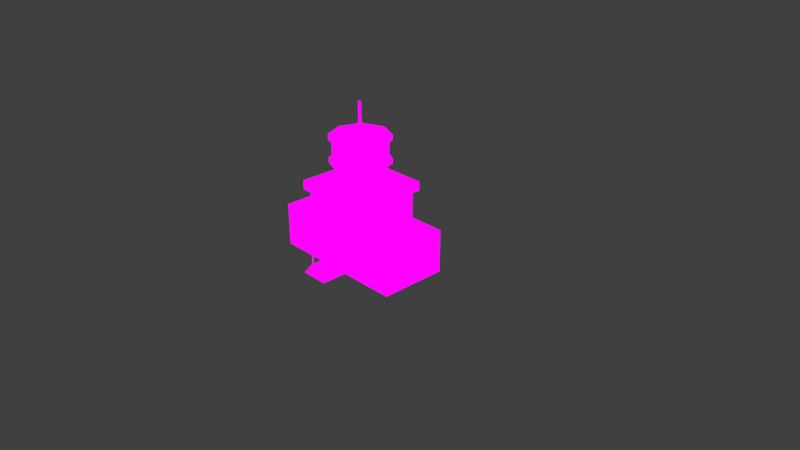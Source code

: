 # Source: Airport_Tower.blend  (saved by Blender 2.79.0; exported with 4.5.12 LTS)
import bpy
from mathutils import Matrix  # noqa: F401  (used for matrix-valued properties, if any)

bpy.ops.wm.read_factory_settings(use_empty=True)
scene = bpy.context.scene
scene.name = 'Scene'

# ---- collections
col_collection_1 = bpy.data.collections.new('Collection 1'); scene.collection.children.link(col_collection_1)
col_collection_1.hide_render = True
col_collection_1.hide_viewport = True
col_collection_2 = bpy.data.collections.new('Collection 2'); scene.collection.children.link(col_collection_2)

# ---- images (referenced by path relative to the original .blend; pixels are not part of the script)
import os
ASSET_DIR = os.environ.get("B2B_ASSET_DIR", "")  # directory of the original .blend (textures are referenced by path, not embedded)
HERE = os.path.dirname(os.path.abspath(__file__))  # packed textures are extracted next to this script under _unpacked/

def load_image(name, relpath, width, height, colorspace="sRGB"):
    """Load a texture the original file referenced (path relative to the .blend, or extracted next to this script)."""
    p = next((c for c in (os.path.join(HERE, relpath), os.path.join(ASSET_DIR, relpath)) if relpath and os.path.exists(c)), "")
    if p:
        img = bpy.data.images.load(p, check_existing=True)
        img.name = name
    else:  # same state as the original file: an image datablock whose file is absent (Cycles renders it pink)
        img = bpy.data.images.new(name, width, height)
        img.source = "FILE"
        img.filepath = "//" + (relpath or name)
    img.colorspace_settings.name = colorspace
    return img
img_gradiente_png = load_image('Gradiente.png', 'Gradiente.png', 1024, 1024, 'sRGB')

# ---- materials (node trees are filled in below, after node groups)
mat_material_003 = bpy.data.materials.new('Material.003')
mat_material_003.alpha_threshold = 0.0
mat_material_003.use_transparent_shadow = False
mat_material_003.roughness = 0.5

# ---- material node trees
mat_material_003.use_nodes = True; mat_material_003.node_tree.nodes.clear()
_N = mat_material_003.node_tree.nodes; _L = mat_material_003.node_tree.links
n0 = _N.new('ShaderNodeOutputMaterial'); n0.name = 'Material Output'; n0.location = (300, 300)
n1 = _N.new('ShaderNodeTexImage'); n1.name = 'Image Texture'; n1.location = (4, 297)
n1.width = 140
n1.image = img_gradiente_png
_L.new(n1.outputs[0], n0.inputs[0])
n0.is_active_output = True

# ---- world
world_world = bpy.data.worlds.new('World'); scene.world = world_world
world_world.color = (0.05088, 0.05088, 0.05088)
world_world.use_sun_shadow = False
world_world.sun_shadow_jitter_overblur = 0.0
world_world.cycles.sampling_method = 'MANUAL'

# ---- cameras
cam_camera = bpy.data.cameras.new('Camera')
cam_camera.clip_end = 100.0
cam_camera.lens = 35.0
cam_camera.sensor_width = 32.0
cam_camera.sensor_height = 18.0
cam_camera.ortho_scale = 7.314
cam_camera.dof.focus_distance = 0.0
cam_camera.dof.aperture_fstop = 128.0

# ---- lights
light_lamp = bpy.data.lights.new('Lamp', 'POINT')
light_lamp.transmission_factor = 0.0
light_lamp.cutoff_distance = 30.0
light_lamp.energy = 100.0
light_lamp.shadow_buffer_clip_start = 1.001
light_lamp.shadow_soft_size = 0.1
light_lamp.shadow_maximum_resolution = 0.006
light_lamp.use_absolute_resolution = True

# ---- meshes
me_plane = bpy.data.meshes.new('Plane')
me_plane.from_pydata([(0.9338, -0.5544, 0.5079), (0.9338, -0.5544, -0.004124), (0.9338, 0.336, -0.004124), (0.9338, 0.336, 0.5079), (0.4453, -0.5544, -0.004124), (0.4453, -0.5544, 0.5079), (0.4453, 0.336, -0.004124), (0.4453, 0.336, 0.5079), (0.4453, 0.336, 0.9371), (0.4453, -0.5544, 0.9371), (0.4453, 0.336, 0.9847), (0.4453, -0.5544, 0.9847), (0.5033, 0.394, 0.934), (0.5033, -0.6124, 0.934), (0.4453, 0.2912, 0.5079), (0.4453, -0.5096, 0.5079), (0.8961, 0.2912, 0.5079), (0.8961, -0.5096, 0.5079), (0.9338, -0.5544, 0.5653), (0.4453, -0.5096, 0.5653), (0.4453, -0.5544, 0.5653), (0.9338, 0.336, 0.5653), (0.4453, 0.336, 0.5653), (0.4453, 0.2912, 0.5653), (0.8961, 0.2912, 0.5653), (0.8961, -0.5096, 0.5653), (0.4432, 0.336, 1.051), (0.4432, -0.5544, 1.051), (0.5011, -0.6124, 1.054), (0.5011, 0.394, 1.054), (0.1827, 0.07343, 0.9625), (0.1827, 0.07343, 1.295), (0.2584, -0.1092, 0.9625), (0.2584, -0.1092, 1.295), (0.1827, -0.2919, 0.9625), (0.1827, -0.2919, 1.295), (0.2465, 0.1372, 1.362), (0.3486, -0.1092, 1.362), (0.2465, -0.3557, 1.362), (0.2741, 0.1648, 1.295), (0.3876, -0.1092, 1.295), (0.2741, -0.3832, 1.295), (0.2741, 0.1648, 1.362), (0.3876, -0.1092, 1.362), (0.2741, -0.3832, 1.362), (0.2465, 0.1372, 1.592), (0.3486, -0.1092, 1.592), (0.2465, -0.3557, 1.592), (0.08134, -0.02798, 1.663), (0.115, -0.1092, 1.663), (0.08134, -0.1905, 1.663), (0.2741, 0.1648, 1.592), (0.3876, -0.1092, 1.592), (0.2741, -0.3832, 1.592), (0.2741, 0.1648, 1.663), (0.3876, -0.1092, 1.663), (0.2741, -0.3832, 1.663), (0.04206, -0.06725, 1.684), (0.05945, -0.1092, 1.684), (0.04206, -0.1512, 1.684), (0.08134, -0.02798, 1.684), (0.115, -0.1092, 1.684), (0.08134, -0.1905, 1.684), (0.01351, -0.0958, 1.788), (0.01907, -0.1092, 1.788), (0.01351, -0.1227, 1.788), (0.04206, -0.06725, 1.788), (0.05945, -0.1092, 1.788), (0.04206, -0.1512, 1.788), (0.01351, -0.0958, 2.072), (0.01907, -0.1092, 2.072), (0.01351, -0.1227, 2.072), (0.1808, -0.5544, -0.004124), (0.1808, -0.5544, 0.07108), (0.1808, -0.8062, 0.07108), (0.1808, -0.8062, 0.04601), (0.1808, -0.8952, -0.004124), (0.1808, -0.8507, 0.02094), (0.1808, -0.8507, 0.04601), (0.1808, -0.8952, 0.02094), (0.1595, -0.7733, 0.06377), (0.1595, -0.7733, 0.3354), (0.1667, -0.7763, 0.06377), (0.1667, -0.7763, 0.3354), (0.1697, -0.7834, 0.06377), (0.1697, -0.7834, 0.3354), (0.1667, -0.7906, 0.06377), (0.1667, -0.7906, 0.3354), (0.1595, -0.7935, 0.06377), (0.1595, -0.7935, 0.3354), (0.1524, -0.7906, 0.06377), (0.1524, -0.7906, 0.3354), (0.1494, -0.7834, 0.06377), (0.1494, -0.7834, 0.3354), (0.1524, -0.7763, 0.06377), (0.1524, -0.7763, 0.3354), (0.2031, -0.8301, 0.3268), (0.2031, -0.5245, 0.3268), (0.2031, -0.8301, 0.3485), (0.2031, -0.5245, 0.3485), (0.09746, -0.5136, 0.02432), (0.09746, -0.5136, 0.2945), (0.08822, -0.5606, 0.03715), (0.08822, -0.5606, 0.2817), (0.08822, -0.5733, 0.03715), (0.08822, -0.5733, 0.2817), (0.09746, -0.5733, 0.02432), (0.09746, -0.5733, 0.2945), (-0.9336, -0.5544, 0.5079), (-0.9336, -0.5544, -0.004124), (-0.9336, 0.336, -0.004124), (-0.9336, 0.336, 0.5079), (-0.4451, -0.5544, -0.004124), (-0.4451, -0.5544, 0.5079), (-0.4451, 0.336, -0.004124), (-0.4451, 0.336, 0.5079), (-0.4451, 0.336, 0.9371), (-0.4451, -0.5544, 0.9371), (-0.4451, 0.336, 0.9847), (-0.4451, -0.5544, 0.9847), (-0.5031, 0.394, 0.934), (-0.5031, -0.6124, 0.934), (-0.4451, 0.2912, 0.5079), (-0.4451, -0.5096, 0.5079), (-0.8959, 0.2912, 0.5079), (-0.8959, -0.5096, 0.5079), (-0.9336, -0.5544, 0.5653), (-0.4451, -0.5096, 0.5653), (-0.4451, -0.5544, 0.5653), (-0.9336, 0.336, 0.5653), (-0.4451, 0.336, 0.5653), (-0.4451, 0.2912, 0.5653), (-0.8959, 0.2912, 0.5653), (-0.8959, -0.5096, 0.5653), (-0.443, 0.336, 1.051), (-0.443, -0.5544, 1.051), (-0.501, -0.6124, 1.054), (-0.501, 0.394, 1.054), (8.857e-05, 0.1491, 0.9625), (8.857e-05, 0.1491, 1.295), (-0.1826, 0.07343, 0.9625), (-0.1826, 0.07343, 1.295), (-0.2582, -0.1092, 0.9625), (-0.2582, -0.1092, 1.295), (-0.1826, -0.2919, 0.9625), (-0.1826, -0.2919, 1.295), (8.857e-05, -0.3675, 0.9625), (8.857e-05, -0.3675, 1.295), (-0.2463, 0.1372, 1.362), (8.857e-05, 0.2393, 1.362), (-0.3484, -0.1092, 1.362), (-0.2463, -0.3557, 1.362), (8.857e-05, -0.4577, 1.362), (-0.2739, 0.1648, 1.295), (8.857e-05, 0.2783, 1.295), (-0.3874, -0.1092, 1.295), (-0.2739, -0.3832, 1.295), (8.857e-05, -0.4967, 1.295), (-0.2739, 0.1648, 1.362), (8.857e-05, 0.2783, 1.362), (-0.3874, -0.1092, 1.362), (-0.2739, -0.3832, 1.362), (8.857e-05, -0.4967, 1.362), (-0.2463, 0.1372, 1.592), (8.857e-05, 0.2393, 1.592), (-0.3484, -0.1092, 1.592), (-0.2463, -0.3557, 1.592), (8.857e-05, -0.4577, 1.592), (-0.08116, -0.02798, 1.663), (8.857e-05, 0.00568, 1.663), (-0.1148, -0.1092, 1.663), (-0.08116, -0.1905, 1.663), (8.857e-05, -0.2241, 1.663), (-0.2739, 0.1648, 1.592), (8.857e-05, 0.2783, 1.592), (-0.3874, -0.1092, 1.592), (-0.2739, -0.3832, 1.592), (8.857e-05, -0.4967, 1.592), (-0.2739, 0.1648, 1.663), (8.857e-05, 0.2783, 1.663), (-0.3874, -0.1092, 1.663), (-0.2739, -0.3832, 1.663), (8.857e-05, -0.4967, 1.663), (-0.04189, -0.06725, 1.684), (8.857e-05, -0.04986, 1.684), (-0.05927, -0.1092, 1.684), (-0.04189, -0.1512, 1.684), (8.857e-05, -0.1686, 1.684), (-0.08116, -0.02798, 1.684), (8.857e-05, 0.00568, 1.684), (-0.1148, -0.1092, 1.684), (-0.08116, -0.1905, 1.684), (8.857e-05, -0.2241, 1.684), (-0.01334, -0.0958, 1.788), (8.857e-05, -0.09024, 1.788), (-0.0189, -0.1092, 1.788), (-0.01334, -0.1227, 1.788), (8.857e-05, -0.1282, 1.788), (-0.04189, -0.06725, 1.788), (8.857e-05, -0.04986, 1.788), (-0.05927, -0.1092, 1.788), (-0.04189, -0.1512, 1.788), (8.857e-05, -0.1686, 1.788), (-0.01334, -0.0958, 2.072), (8.857e-05, -0.09024, 2.072), (-0.0189, -0.1092, 2.072), (-0.01334, -0.1227, 2.072), (8.857e-05, -0.1282, 2.072), (-0.1806, -0.5544, -0.004124), (-0.1806, -0.5544, 0.07108), (-0.1806, -0.8062, 0.07108), (-0.1806, -0.8062, 0.04601), (-0.1806, -0.8952, -0.004124), (-0.1806, -0.8507, 0.02094), (-0.1806, -0.8507, 0.04601), (-0.1806, -0.8952, 0.02094), (-0.1594, -0.7733, 0.06377), (-0.1594, -0.7733, 0.3354), (-0.1665, -0.7763, 0.06377), (-0.1665, -0.7763, 0.3354), (-0.1695, -0.7834, 0.06377), (-0.1695, -0.7834, 0.3354), (-0.1665, -0.7906, 0.06377), (-0.1665, -0.7906, 0.3354), (-0.1594, -0.7935, 0.06377), (-0.1594, -0.7935, 0.3354), (-0.1522, -0.7906, 0.06377), (-0.1522, -0.7906, 0.3354), (-0.1492, -0.7834, 0.06377), (-0.1492, -0.7834, 0.3354), (-0.1522, -0.7763, 0.06377), (-0.1522, -0.7763, 0.3354), (-0.2029, -0.8301, 0.3268), (-0.2029, -0.5245, 0.3268), (-0.2029, -0.8301, 0.3485), (-0.2029, -0.5245, 0.3485), (-0.09729, -0.5136, 0.02432), (-0.09729, -0.5136, 0.2945), (-0.08804, -0.5606, 0.03715), (-0.08804, -0.5606, 0.2817), (-0.08804, -0.5733, 0.03715), (-0.08804, -0.5733, 0.2817), (-0.09729, -0.5733, 0.02432), (-0.09729, -0.5733, 0.2945), (0.3263, -0.5209, 0.1535), (0.4843, -0.5209, 0.1535), (0.3263, -0.5209, 0.4231), (0.4843, -0.5209, 0.4231), (0.4685, -0.5691, 0.4088), (0.4685, -0.5691, 0.1678), (0.342, -0.5691, 0.1678), (0.342, -0.5691, 0.4088), (0.4685, -0.576, 0.4088), (0.4685, -0.576, 0.1678), (0.342, -0.576, 0.1678), (0.342, -0.576, 0.4088), (0.4843, -0.576, 0.4231), (0.3263, -0.576, 0.4231), (0.4843, -0.576, 0.1535), (0.3263, -0.576, 0.1535), (0.6881, -0.5209, 0.1535), (0.8462, -0.5209, 0.1535), (0.6881, -0.5209, 0.4231), (0.8462, -0.5209, 0.4231), (0.8304, -0.5691, 0.4088), (0.8304, -0.5691, 0.1678), (0.7039, -0.5691, 0.1678), (0.7039, -0.5691, 0.4088), (0.8304, -0.576, 0.4088), (0.8304, -0.576, 0.1678), (0.7039, -0.576, 0.1678), (0.7039, -0.576, 0.4088), (0.8462, -0.576, 0.4231), (0.6881, -0.576, 0.4231), (0.8462, -0.576, 0.1535), (0.6881, -0.576, 0.1535), (0.8961, -0.3692, 0.1535), (0.8961, -0.2111, 0.1535), (0.8961, -0.3692, 0.4231), (0.8961, -0.2111, 0.4231), (0.9443, -0.2269, 0.4088), (0.9443, -0.2269, 0.1678), (0.9443, -0.3534, 0.1678), (0.9443, -0.3534, 0.4088), (0.9512, -0.2269, 0.4088), (0.9512, -0.2269, 0.1678), (0.9512, -0.3534, 0.1678), (0.9512, -0.3534, 0.4088), (0.9512, -0.2111, 0.4231), (0.9512, -0.3692, 0.4231), (0.9512, -0.2111, 0.1535), (0.9512, -0.3692, 0.1535), (0.8961, -0.007306, 0.1535), (0.8961, 0.1507, 0.1535), (0.8961, -0.007306, 0.4231), (0.8961, 0.1507, 0.4231), (0.9443, 0.135, 0.4088), (0.9443, 0.135, 0.1678), (0.9443, 0.00846, 0.1678), (0.9443, 0.00846, 0.4088), (0.9512, 0.135, 0.4088), (0.9512, 0.135, 0.1678), (0.9512, 0.00846, 0.1678), (0.9512, 0.00846, 0.4088), (0.9512, 0.1507, 0.4231), (0.9512, -0.007306, 0.4231), (0.9512, 0.1507, 0.1535), (0.9512, -0.007306, 0.1535), (0.08451, -0.5209, 0.6208), (0.2426, -0.5209, 0.6208), (0.08451, -0.5209, 0.8904), (0.2426, -0.5209, 0.8904), (0.2268, -0.5691, 0.876), (0.2268, -0.5691, 0.6351), (0.1003, -0.5691, 0.6351), (0.1003, -0.5691, 0.876), (0.2268, -0.576, 0.876), (0.2268, -0.576, 0.6351), (0.1003, -0.576, 0.6351), (0.1003, -0.576, 0.876), (0.2426, -0.576, 0.8904), (0.08451, -0.576, 0.8904), (0.2426, -0.576, 0.6208), (0.08451, -0.576, 0.6208), (0.2426, 0.3071, 0.6208), (0.08451, 0.3071, 0.6208), (0.2426, 0.3071, 0.8904), (0.08451, 0.3071, 0.8904), (0.1003, 0.3553, 0.876), (0.1003, 0.3553, 0.6351), (0.2268, 0.3553, 0.6351), (0.2268, 0.3553, 0.876), (0.1003, 0.3622, 0.876), (0.1003, 0.3622, 0.6351), (0.2268, 0.3622, 0.6351), (0.2268, 0.3622, 0.876), (0.08451, 0.3622, 0.8904), (0.2426, 0.3622, 0.8904), (0.08451, 0.3622, 0.6208), (0.2426, 0.3622, 0.6208), (0.7397, 0.3017, 0.1535), (0.5817, 0.3017, 0.1535), (0.7397, 0.3017, 0.4231), (0.5817, 0.3017, 0.4231), (0.5974, 0.3499, 0.4088), (0.5974, 0.3499, 0.1678), (0.724, 0.3499, 0.1678), (0.724, 0.3499, 0.4088), (0.5974, 0.3568, 0.4088), (0.5974, 0.3568, 0.1678), (0.724, 0.3568, 0.1678), (0.724, 0.3568, 0.4088), (0.5817, 0.3568, 0.4231), (0.7397, 0.3568, 0.4231), (0.5817, 0.3568, 0.1535), (0.7397, 0.3568, 0.1535), (0.3209, 0.3017, 0.1535), (0.1628, 0.3017, 0.1535), (0.3209, 0.3017, 0.4231), (0.1628, 0.3017, 0.4231), (0.1786, 0.3499, 0.4088), (0.1786, 0.3499, 0.1678), (0.3051, 0.3499, 0.1678), (0.3051, 0.3499, 0.4088), (0.1786, 0.3568, 0.4088), (0.1786, 0.3568, 0.1678), (0.3051, 0.3568, 0.1678), (0.3051, 0.3568, 0.4088), (0.1628, 0.3568, 0.4231), (0.3209, 0.3568, 0.4231), (0.1628, 0.3568, 0.1535), (0.3209, 0.3568, 0.1535), (-0.3261, -0.5209, 0.1535), (-0.4841, -0.5209, 0.1535), (-0.3261, -0.5209, 0.4231), (-0.4841, -0.5209, 0.4231), (-0.4684, -0.5691, 0.4088), (-0.4684, -0.5691, 0.1678), (-0.3418, -0.5691, 0.1678), (-0.3418, -0.5691, 0.4088), (-0.4684, -0.576, 0.4088), (-0.4684, -0.576, 0.1678), (-0.3418, -0.576, 0.1678), (-0.3418, -0.576, 0.4088), (-0.4841, -0.576, 0.4231), (-0.3261, -0.576, 0.4231), (-0.4841, -0.576, 0.1535), (-0.3261, -0.576, 0.1535), (-0.688, -0.5209, 0.1535), (-0.846, -0.5209, 0.1535), (-0.688, -0.5209, 0.4231), (-0.846, -0.5209, 0.4231), (-0.8302, -0.5691, 0.4088), (-0.8302, -0.5691, 0.1678), (-0.7037, -0.5691, 0.1678), (-0.7037, -0.5691, 0.4088), (-0.8302, -0.576, 0.4088), (-0.8302, -0.576, 0.1678), (-0.7037, -0.576, 0.1678), (-0.7037, -0.576, 0.4088), (-0.846, -0.576, 0.4231), (-0.688, -0.576, 0.4231), (-0.846, -0.576, 0.1535), (-0.688, -0.576, 0.1535), (-0.8948, -0.3692, 0.1535), (-0.8948, -0.2111, 0.1535), (-0.8948, -0.3692, 0.4231), (-0.8948, -0.2111, 0.4231), (-0.943, -0.2269, 0.4088), (-0.943, -0.2269, 0.1678), (-0.943, -0.3534, 0.1678), (-0.943, -0.3534, 0.4088), (-0.9499, -0.2269, 0.4088), (-0.9499, -0.2269, 0.1678), (-0.9499, -0.3534, 0.1678), (-0.9499, -0.3534, 0.4088), (-0.9499, -0.2111, 0.4231), (-0.9499, -0.3692, 0.4231), (-0.9499, -0.2111, 0.1535), (-0.9499, -0.3692, 0.1535), (-0.8948, -0.007306, 0.1535), (-0.8948, 0.1507, 0.1535), (-0.8948, -0.007306, 0.4231), (-0.8948, 0.1507, 0.4231), (-0.943, 0.135, 0.4088), (-0.943, 0.135, 0.1678), (-0.943, 0.00846, 0.1678), (-0.943, 0.00846, 0.4088), (-0.9499, 0.135, 0.4088), (-0.9499, 0.135, 0.1678), (-0.9499, 0.00846, 0.1678), (-0.9499, 0.00846, 0.4088), (-0.9499, 0.1507, 0.4231), (-0.9499, -0.007306, 0.4231), (-0.9499, 0.1507, 0.1535), (-0.9499, -0.007306, 0.1535), (-0.08433, -0.5209, 0.6208), (-0.2424, -0.5209, 0.6208), (-0.08433, -0.5209, 0.8904), (-0.2424, -0.5209, 0.8904), (-0.2266, -0.5691, 0.876), (-0.2266, -0.5691, 0.6351), (-0.1001, -0.5691, 0.6351), (-0.1001, -0.5691, 0.876), (-0.2266, -0.576, 0.876), (-0.2266, -0.576, 0.6351), (-0.1001, -0.576, 0.6351), (-0.1001, -0.576, 0.876), (-0.2424, -0.576, 0.8904), (-0.08433, -0.576, 0.8904), (-0.2424, -0.576, 0.6208), (-0.08433, -0.576, 0.6208), (-0.2424, 0.3071, 0.6208), (-0.08433, 0.3071, 0.6208), (-0.2424, 0.3071, 0.8904), (-0.08433, 0.3071, 0.8904), (-0.1001, 0.3553, 0.876), (-0.1001, 0.3553, 0.6351), (-0.2266, 0.3553, 0.6351), (-0.2266, 0.3553, 0.876), (-0.1001, 0.3622, 0.876), (-0.1001, 0.3622, 0.6351), (-0.2266, 0.3622, 0.6351), (-0.2266, 0.3622, 0.876), (-0.08433, 0.3622, 0.8904), (-0.2424, 0.3622, 0.8904), (-0.08433, 0.3622, 0.6208), (-0.2424, 0.3622, 0.6208), (-0.7395, 0.3017, 0.1535), (-0.5815, 0.3017, 0.1535), (-0.7395, 0.3017, 0.4231), (-0.5815, 0.3017, 0.4231), (-0.5973, 0.3499, 0.4088), (-0.5973, 0.3499, 0.1678), (-0.7238, 0.3499, 0.1678), (-0.7238, 0.3499, 0.4088), (-0.5973, 0.3568, 0.4088), (-0.5973, 0.3568, 0.1678), (-0.7238, 0.3568, 0.1678), (-0.7238, 0.3568, 0.4088), (-0.5815, 0.3568, 0.4231), (-0.7395, 0.3568, 0.4231), (-0.5815, 0.3568, 0.1535), (-0.7395, 0.3568, 0.1535), (-0.3207, 0.3017, 0.1535), (-0.1626, 0.3017, 0.1535), (-0.3207, 0.3017, 0.4231), (-0.1626, 0.3017, 0.4231), (-0.1784, 0.3499, 0.4088), (-0.1784, 0.3499, 0.1678), (-0.3049, 0.3499, 0.1678), (-0.3049, 0.3499, 0.4088), (-0.1784, 0.3568, 0.4088), (-0.1784, 0.3568, 0.1678), (-0.3049, 0.3568, 0.1678), (-0.3049, 0.3568, 0.4088), (-0.1626, 0.3568, 0.4231), (-0.3207, 0.3568, 0.4231), (-0.1626, 0.3568, 0.1535), (-0.3207, 0.3568, 0.1535)], [], [(14, 7, 8), (13, 12, 29, 28), (9, 8, 12, 13), (2, 3, 0, 1), (5, 15, 9), (15, 14, 8, 9), (16, 17, 25, 24), (14, 15, 17, 16), (6, 7, 3, 2), (3, 7, 22, 21), (24, 25, 18, 21), (22, 23, 24, 21), (19, 20, 18, 25), (0, 3, 21, 18), (14, 16, 24, 23), (17, 15, 19, 25), (5, 0, 18, 20), (26, 27, 28, 29), (10, 11, 27, 26), (138, 139, 31, 30), (30, 31, 33, 32), (32, 33, 35, 34), (34, 35, 147, 146), (37, 36, 45, 46), (33, 31, 39, 40), (38, 152, 162, 44), (37, 38, 44, 43), (147, 35, 41, 157), (36, 37, 43, 42), (39, 154, 159, 42), (41, 40, 43, 44), (157, 41, 44, 162), (40, 39, 42, 43), (35, 33, 40, 41), (31, 139, 154, 39), (149, 36, 42, 159), (45, 164, 174, 51), (38, 37, 46, 47), (36, 149, 164, 45), (152, 38, 47, 167), (53, 52, 55, 56), (51, 174, 179, 54), (177, 53, 56, 182), (52, 51, 54, 55), (46, 45, 51, 52), (47, 46, 52, 53), (167, 47, 53, 177), (169, 48, 54, 179), (48, 49, 55, 54), (49, 50, 56, 55), (50, 172, 182, 56), (57, 184, 199, 66), (50, 49, 61, 62), (48, 169, 189, 60), (172, 50, 62, 192), (49, 48, 60, 61), (184, 57, 60, 189), (57, 58, 61, 60), (58, 59, 62, 61), (59, 187, 192, 62), (64, 63, 69, 70), (187, 59, 68, 202), (58, 57, 66, 67), (59, 58, 67, 68), (194, 63, 66, 199), (63, 64, 67, 66), (64, 65, 68, 67), (65, 197, 202, 68), (65, 64, 70, 71), (63, 194, 204, 69), (197, 65, 71, 207), (5, 4, 1, 0), (4, 73, 72), (4, 5, 73), (72, 73, 74, 75), (72, 75, 77, 76), (75, 78, 77), (76, 77, 79), (80, 81, 83, 82), (82, 83, 85, 84), (84, 85, 87, 86), (86, 87, 89, 88), (88, 89, 91, 90), (90, 91, 93, 92), (92, 93, 95, 94), (94, 95, 81, 80), (96, 97, 99, 98), (105, 104, 106, 107), (100, 101, 107, 106), (103, 102, 104, 105), (122, 116, 115), (116, 120, 12, 8), (209, 73, 5, 113), (115, 116, 8, 7), (121, 136, 137, 120), (120, 137, 29, 12), (117, 121, 120, 116), (119, 135, 27, 11), (118, 119, 11, 10), (110, 109, 108, 111), (113, 117, 123), (123, 117, 116, 122), (124, 132, 133, 125), (122, 124, 125, 123), (114, 110, 111, 115), (111, 129, 130, 115), (132, 129, 126, 133), (130, 129, 132, 131), (127, 133, 126, 128), (108, 126, 129, 111), (122, 131, 132, 124), (125, 133, 127, 123), (135, 136, 28, 27), (113, 128, 126, 108), (134, 137, 136, 135), (118, 134, 135, 119), (138, 140, 141, 139), (140, 142, 143, 141), (142, 144, 145, 143), (144, 146, 147, 145), (150, 165, 163, 148), (143, 155, 153, 141), (151, 161, 162, 152), (150, 160, 161, 151), (147, 157, 156, 145), (148, 158, 160, 150), (153, 158, 159, 154), (156, 161, 160, 155), (157, 162, 161, 156), (155, 160, 158, 153), (145, 156, 155, 143), (141, 153, 154, 139), (149, 159, 158, 148), (163, 173, 174, 164), (151, 166, 165, 150), (148, 163, 164, 149), (152, 167, 166, 151), (176, 181, 180, 175), (173, 178, 179, 174), (177, 182, 181, 176), (175, 180, 178, 173), (165, 175, 173, 163), (166, 176, 175, 165), (167, 177, 176, 166), (169, 179, 178, 168), (168, 178, 180, 170), (170, 180, 181, 171), (171, 181, 182, 172), (183, 198, 199, 184), (171, 191, 190, 170), (168, 188, 189, 169), (172, 192, 191, 171), (170, 190, 188, 168), (184, 189, 188, 183), (183, 188, 190, 185), (185, 190, 191, 186), (186, 191, 192, 187), (195, 205, 203, 193), (187, 202, 201, 186), (185, 200, 198, 183), (186, 201, 200, 185), (194, 199, 198, 193), (193, 198, 200, 195), (195, 200, 201, 196), (196, 201, 202, 197), (204, 203, 205, 206, 207, 71, 70, 69), (196, 206, 205, 195), (193, 203, 204, 194), (197, 207, 206, 196), (113, 108, 109, 112), (209, 210, 74, 73), (112, 208, 209), (10, 26, 134, 118), (26, 29, 137, 134), (13, 28, 136, 121), (9, 13, 121, 117), (5, 9, 117, 113), (112, 209, 113), (6, 114, 115, 7), (211, 75, 74, 210), (208, 211, 210, 209), (208, 212, 213, 211), (211, 214, 78, 75), (213, 215, 79, 77), (213, 77, 78, 214), (211, 213, 214), (212, 76, 79, 215), (212, 215, 213), (216, 218, 219, 217), (218, 220, 221, 219), (220, 222, 223, 221), (222, 224, 225, 223), (224, 226, 227, 225), (226, 228, 229, 227), (228, 230, 231, 229), (230, 216, 217, 231), (96, 232, 233, 97), (98, 99, 235, 234), (232, 234, 235, 233), (96, 98, 234, 232), (102, 103, 239, 238), (103, 105, 241, 239), (241, 243, 242, 240), (105, 107, 243, 241), (236, 242, 243, 237), (239, 241, 240, 238), (237, 243, 107, 101), (259, 257, 246, 244), (257, 256, 247, 246), (258, 259, 244, 245), (256, 258, 245, 247), (254, 253, 249, 250), (252, 255, 251, 248), (255, 254, 250, 251), (250, 249, 248, 251), (255, 252, 256, 257), (252, 253, 258, 256), (253, 254, 259, 258), (254, 255, 257, 259), (253, 252, 248, 249), (275, 273, 262, 260), (273, 272, 263, 262), (274, 275, 260, 261), (272, 274, 261, 263), (270, 269, 265, 266), (268, 271, 267, 264), (271, 270, 266, 267), (266, 265, 264, 267), (271, 268, 272, 273), (268, 269, 274, 272), (269, 270, 275, 274), (270, 271, 273, 275), (269, 268, 264, 265), (291, 289, 278, 276), (289, 288, 279, 278), (290, 291, 276, 277), (288, 290, 277, 279), (286, 285, 281, 282), (284, 287, 283, 280), (287, 286, 282, 283), (282, 281, 280, 283), (287, 284, 288, 289), (284, 285, 290, 288), (285, 286, 291, 290), (286, 287, 289, 291), (285, 284, 280, 281), (307, 305, 294, 292), (305, 304, 295, 294), (306, 307, 292, 293), (304, 306, 293, 295), (302, 301, 297, 298), (300, 303, 299, 296), (303, 302, 298, 299), (298, 297, 296, 299), (303, 300, 304, 305), (300, 301, 306, 304), (301, 302, 307, 306), (302, 303, 305, 307), (301, 300, 296, 297), (323, 321, 310, 308), (321, 320, 311, 310), (322, 323, 308, 309), (320, 322, 309, 311), (318, 317, 313, 314), (316, 319, 315, 312), (319, 318, 314, 315), (314, 313, 312, 315), (319, 316, 320, 321), (316, 317, 322, 320), (317, 318, 323, 322), (318, 319, 321, 323), (317, 316, 312, 313), (339, 337, 326, 324), (337, 336, 327, 326), (338, 339, 324, 325), (336, 338, 325, 327), (334, 333, 329, 330), (332, 335, 331, 328), (335, 334, 330, 331), (330, 329, 328, 331), (335, 332, 336, 337), (332, 333, 338, 336), (333, 334, 339, 338), (334, 335, 337, 339), (333, 332, 328, 329), (355, 353, 342, 340), (353, 352, 343, 342), (354, 355, 340, 341), (352, 354, 341, 343), (350, 349, 345, 346), (348, 351, 347, 344), (351, 350, 346, 347), (346, 345, 344, 347), (351, 348, 352, 353), (348, 349, 354, 352), (349, 350, 355, 354), (350, 351, 353, 355), (349, 348, 344, 345), (371, 369, 358, 356), (369, 368, 359, 358), (370, 371, 356, 357), (368, 370, 357, 359), (366, 365, 361, 362), (364, 367, 363, 360), (367, 366, 362, 363), (362, 361, 360, 363), (367, 364, 368, 369), (364, 365, 370, 368), (365, 366, 371, 370), (366, 367, 369, 371), (365, 364, 360, 361), (387, 372, 374, 385), (385, 374, 375, 384), (386, 373, 372, 387), (384, 375, 373, 386), (382, 378, 377, 381), (380, 376, 379, 383), (383, 379, 378, 382), (378, 379, 376, 377), (383, 385, 384, 380), (380, 384, 386, 381), (381, 386, 387, 382), (382, 387, 385, 383), (381, 377, 376, 380), (403, 388, 390, 401), (401, 390, 391, 400), (402, 389, 388, 403), (400, 391, 389, 402), (398, 394, 393, 397), (396, 392, 395, 399), (399, 395, 394, 398), (394, 395, 392, 393), (399, 401, 400, 396), (396, 400, 402, 397), (397, 402, 403, 398), (398, 403, 401, 399), (397, 393, 392, 396), (419, 404, 406, 417), (417, 406, 407, 416), (418, 405, 404, 419), (416, 407, 405, 418), (414, 410, 409, 413), (412, 408, 411, 415), (415, 411, 410, 414), (410, 411, 408, 409), (415, 417, 416, 412), (412, 416, 418, 413), (413, 418, 419, 414), (414, 419, 417, 415), (413, 409, 408, 412), (435, 420, 422, 433), (433, 422, 423, 432), (434, 421, 420, 435), (432, 423, 421, 434), (430, 426, 425, 429), (428, 424, 427, 431), (431, 427, 426, 430), (426, 427, 424, 425), (431, 433, 432, 428), (428, 432, 434, 429), (429, 434, 435, 430), (430, 435, 433, 431), (429, 425, 424, 428), (451, 436, 438, 449), (449, 438, 439, 448), (450, 437, 436, 451), (448, 439, 437, 450), (446, 442, 441, 445), (444, 440, 443, 447), (447, 443, 442, 446), (442, 443, 440, 441), (447, 449, 448, 444), (444, 448, 450, 445), (445, 450, 451, 446), (446, 451, 449, 447), (445, 441, 440, 444), (467, 452, 454, 465), (465, 454, 455, 464), (466, 453, 452, 467), (464, 455, 453, 466), (462, 458, 457, 461), (460, 456, 459, 463), (463, 459, 458, 462), (458, 459, 456, 457), (463, 465, 464, 460), (460, 464, 466, 461), (461, 466, 467, 462), (462, 467, 465, 463), (461, 457, 456, 460), (483, 468, 470, 481), (481, 470, 471, 480), (482, 469, 468, 483), (480, 471, 469, 482), (478, 474, 473, 477), (476, 472, 475, 479), (479, 475, 474, 478), (474, 475, 472, 473), (479, 481, 480, 476), (476, 480, 482, 477), (477, 482, 483, 478), (478, 483, 481, 479), (477, 473, 472, 476), (499, 484, 486, 497), (497, 486, 487, 496), (498, 485, 484, 499), (496, 487, 485, 498), (494, 490, 489, 493), (492, 488, 491, 495), (495, 491, 490, 494), (490, 491, 488, 489), (495, 497, 496, 492), (492, 496, 498, 493), (493, 498, 499, 494), (494, 499, 497, 495), (493, 489, 488, 492)])
_uv = me_plane.uv_layers.new(name='UVMap')
_uv.uv.foreach_set('vector', [0.3208, 0.7248, 0.3381, 0.7248, 0.3381, 0.7421, 0.3208, 0.7248, 0.3381, 0.7248, 0.3381, 0.7421, 0.3208, 0.7421, 0.3208, 0.7248, 0.3381, 0.7248, 0.3381, 0.7421, 0.3208, 0.7421, 0.3208, 0.7248, 0.3381, 0.7248, 0.3381, 0.7421, 0.3208, 0.7421, 0.3208, 0.7248, 0.3381, 0.7248, 0.3381, 0.7421, 0.3208, 0.7248, 0.3381, 0.7248, 0.3381, 0.7421, 0.3208, 0.7421, 0.3208, 0.7248, 0.3381, 0.7248, 0.3381, 0.7421, 0.3208, 0.7421, 0.1317, 0.4442, 0.149, 0.4442, 0.149, 0.4616, 0.1317, 0.4616, 0.3208, 0.7248, 0.3381, 0.7248, 0.3381, 0.7421, 0.3208, 0.7421, 0.3208, 0.7248, 0.3381, 0.7248, 0.3381, 0.7421, 0.3208, 0.7421, 0.3208, 0.7248, 0.3381, 0.7248, 0.3381, 0.7421, 0.3208, 0.7421, 0.3208, 0.7248, 0.3381, 0.7248, 0.3381, 0.7421, 0.3208, 0.7421, 0.3208, 0.7248, 0.3381, 0.7248, 0.3381, 0.7421, 0.3208, 0.7421, 0.3208, 0.7248, 0.3381, 0.7248, 0.3381, 0.7421, 0.3208, 0.7421, 0.3208, 0.7248, 0.3381, 0.7248, 0.3381, 0.7421, 0.3208, 0.7421, 0.3208, 0.7248, 0.3381, 0.7248, 0.3381, 0.7421, 0.3208, 0.7421, 0.3208, 0.7248, 0.3381, 0.7248, 0.3381, 0.7421, 0.3208, 0.7421, 0.3208, 0.7248, 0.3381, 0.7248, 0.3381, 0.7421, 0.3208, 0.7421, 0.3208, 0.7248, 0.3381, 0.7248, 0.3381, 0.7421, 0.3208, 0.7421, 0.1923, 0.4435, 0.2125, 0.4435, 0.2125, 0.4637, 0.1923, 0.4637, 0.1923, 0.4435, 0.2125, 0.4435, 0.2125, 0.4637, 0.1923, 0.4637, 0.1923, 0.4435, 0.2125, 0.4435, 0.2125, 0.4637, 0.1923, 0.4637, 0.1923, 0.4435, 0.2125, 0.4435, 0.2125, 0.4637, 0.1923, 0.4637, 0.1978, 0.7877, 0.2139, 0.7877, 0.2139, 0.8039, 0.1978, 0.8039, 0.131, 0.4122, 0.1496, 0.4122, 0.1496, 0.4308, 0.131, 0.4308, 0.131, 0.4122, 0.1496, 0.4122, 0.1496, 0.4308, 0.131, 0.4308, 0.131, 0.4122, 0.1496, 0.4122, 0.1496, 0.4308, 0.131, 0.4308, 0.131, 0.4122, 0.1496, 0.4122, 0.1496, 0.4308, 0.131, 0.4308, 0.131, 0.4122, 0.1496, 0.4122, 0.1496, 0.4308, 0.131, 0.4308, 0.131, 0.4122, 0.1496, 0.4122, 0.1496, 0.4308, 0.131, 0.4308, 0.131, 0.4122, 0.1496, 0.4122, 0.1496, 0.4308, 0.131, 0.4308, 0.131, 0.4122, 0.1496, 0.4122, 0.1496, 0.4308, 0.131, 0.4308, 0.131, 0.4122, 0.1496, 0.4122, 0.1496, 0.4308, 0.131, 0.4308, 0.131, 0.4122, 0.1496, 0.4122, 0.1496, 0.4308, 0.131, 0.4308, 0.131, 0.4122, 0.1496, 0.4122, 0.1496, 0.4308, 0.131, 0.4308, 0.131, 0.4122, 0.1496, 0.4122, 0.1496, 0.4308, 0.131, 0.4308, 0.131, 0.4122, 0.1496, 0.4122, 0.1496, 0.4308, 0.131, 0.4308, 0.1978, 0.7877, 0.2139, 0.7877, 0.2139, 0.8039, 0.1978, 0.8039, 0.1978, 0.7877, 0.2139, 0.7877, 0.2139, 0.8039, 0.1978, 0.8039, 0.1978, 0.7877, 0.2139, 0.7877, 0.2139, 0.8039, 0.1978, 0.8039, 0.131, 0.4122, 0.1496, 0.4122, 0.1496, 0.4308, 0.131, 0.4308, 0.131, 0.4122, 0.1496, 0.4122, 0.1496, 0.4308, 0.131, 0.4308, 0.131, 0.4122, 0.1496, 0.4122, 0.1496, 0.4308, 0.131, 0.4308, 0.131, 0.4122, 0.1496, 0.4122, 0.1496, 0.4308, 0.131, 0.4308, 0.131, 0.4122, 0.1496, 0.4122, 0.1496, 0.4308, 0.131, 0.4308, 0.131, 0.4122, 0.1496, 0.4122, 0.1496, 0.4308, 0.131, 0.4308, 0.131, 0.4122, 0.1496, 0.4122, 0.1496, 0.4308, 0.131, 0.4308, 0.131, 0.4122, 0.1496, 0.4122, 0.1496, 0.4308, 0.131, 0.4308, 0.131, 0.4122, 0.1496, 0.4122, 0.1496, 0.4308, 0.131, 0.4308, 0.131, 0.4122, 0.1496, 0.4122, 0.1496, 0.4308, 0.131, 0.4308, 0.131, 0.4122, 0.1496, 0.4122, 0.1496, 0.4308, 0.131, 0.4308, 0.1006, 0.4745, 0.1196, 0.4745, 0.1196, 0.4935, 0.1006, 0.4935, 0.1006, 0.4745, 0.1196, 0.4745, 0.1196, 0.4935, 0.1006, 0.4935, 0.1006, 0.4745, 0.1196, 0.4745, 0.1196, 0.4935, 0.1006, 0.4935, 0.1006, 0.4745, 0.1196, 0.4745, 0.1196, 0.4935, 0.1006, 0.4935, 0.1006, 0.4745, 0.1196, 0.4745, 0.1196, 0.4935, 0.1006, 0.4935, 0.1006, 0.4745, 0.1196, 0.4745, 0.1196, 0.4935, 0.1006, 0.4935, 0.1006, 0.4745, 0.1196, 0.4745, 0.1196, 0.4935, 0.1006, 0.4935, 0.1006, 0.4745, 0.1196, 0.4745, 0.1196, 0.4935, 0.1006, 0.4935, 0.1006, 0.4745, 0.1196, 0.4745, 0.1196, 0.4935, 0.1006, 0.4935, 0.2266, 0.4445, 0.2448, 0.4445, 0.2448, 0.4627, 0.2266, 0.4627, 0.1006, 0.4745, 0.1196, 0.4745, 0.1196, 0.4935, 0.1006, 0.4935, 0.1006, 0.4745, 0.1196, 0.4745, 0.1196, 0.4935, 0.1006, 0.4935, 0.1006, 0.4745, 0.1196, 0.4745, 0.1196, 0.4935, 0.1006, 0.4935, 0.1006, 0.4745, 0.1196, 0.4745, 0.1196, 0.4935, 0.1006, 0.4935, 0.1006, 0.4745, 0.1196, 0.4745, 0.1196, 0.4935, 0.1006, 0.4935, 0.1006, 0.4745, 0.1196, 0.4745, 0.1196, 0.4935, 0.1006, 0.4935, 0.1006, 0.4745, 0.1196, 0.4745, 0.1196, 0.4935, 0.1006, 0.4935, 0.2266, 0.4445, 0.2448, 0.4445, 0.2448, 0.4627, 0.2266, 0.4627, 0.2266, 0.4445, 0.2448, 0.4445, 0.2448, 0.4627, 0.2266, 0.4627, 0.2266, 0.4445, 0.2448, 0.4445, 0.2448, 0.4627, 0.2266, 0.4627, 0.3208, 0.7248, 0.3381, 0.7248, 0.3381, 0.7421, 0.3208, 0.7421, 0.3208, 0.7248, 0.3381, 0.7248, 0.3381, 0.7421, 0.3208, 0.7248, 0.3381, 0.7248, 0.3381, 0.7421, 0.1948, 0.4455, 0.2121, 0.4455, 0.2121, 0.4628, 0.1948, 0.4628, 0.1948, 0.4455, 0.2121, 0.4455, 0.2121, 0.4628, 0.1948, 0.4628, 0.1948, 0.4455, 0.2121, 0.4455, 0.2121, 0.4628, 0.1948, 0.4455, 0.2121, 0.4455, 0.2121, 0.4628, 0.06882, 0.4436, 0.08616, 0.4436, 0.08616, 0.4609, 0.06882, 0.4609, 0.06882, 0.4436, 0.08616, 0.4436, 0.08616, 0.4609, 0.06882, 0.4609, 0.06882, 0.4436, 0.08616, 0.4436, 0.08616, 0.4609, 0.06882, 0.4609, 0.06882, 0.4436, 0.08616, 0.4436, 0.08616, 0.4609, 0.06882, 0.4609, 0.06882, 0.4436, 0.08616, 0.4436, 0.08616, 0.4609, 0.06882, 0.4609, 0.06882, 0.4436, 0.08616, 0.4436, 0.08616, 0.4609, 0.06882, 0.4609, 0.06882, 0.4436, 0.08616, 0.4436, 0.08616, 0.4609, 0.06882, 0.4609, 0.06882, 0.4436, 0.08616, 0.4436, 0.08616, 0.4609, 0.06882, 0.4609, 0.1001, 0.4455, 0.1174, 0.4455, 0.1174, 0.4628, 0.1001, 0.4628, 0.1965, 0.475, 0.2138, 0.475, 0.2138, 0.4924, 0.1965, 0.4924, 0.1965, 0.475, 0.2138, 0.475, 0.2138, 0.4924, 0.1965, 0.4924, 0.1965, 0.475, 0.2138, 0.475, 0.2138, 0.4924, 0.1965, 0.4924, 0.3208, 0.7248, 0.3381, 0.7248, 0.3381, 0.7421, 0.3208, 0.7248, 0.3381, 0.7248, 0.3381, 0.7421, 0.3208, 0.7421, 0.3208, 0.7248, 0.3381, 0.7248, 0.3381, 0.7421, 0.3208, 0.7421, 0.3208, 0.7248, 0.3381, 0.7248, 0.3381, 0.7421, 0.3208, 0.7421, 0.3208, 0.7248, 0.3381, 0.7248, 0.3381, 0.7421, 0.3208, 0.7421, 0.3208, 0.7248, 0.3381, 0.7248, 0.3381, 0.7421, 0.3208, 0.7421, 0.3208, 0.7248, 0.3381, 0.7248, 0.3381, 0.7421, 0.3208, 0.7421, 0.3208, 0.7248, 0.3381, 0.7248, 0.3381, 0.7421, 0.3208, 0.7421, 0.1317, 0.4442, 0.149, 0.4442, 0.149, 0.4616, 0.1317, 0.4616, 0.3208, 0.7248, 0.3381, 0.7248, 0.3381, 0.7421, 0.3208, 0.7421, 0.3208, 0.7248, 0.3381, 0.7248, 0.3381, 0.7421, 0.3208, 0.7248, 0.3381, 0.7248, 0.3381, 0.7421, 0.3208, 0.7421, 0.3208, 0.7248, 0.3381, 0.7248, 0.3381, 0.7421, 0.3208, 0.7421, 0.1317, 0.4442, 0.149, 0.4442, 0.149, 0.4616, 0.1317, 0.4616, 0.3208, 0.7248, 0.3381, 0.7248, 0.3381, 0.7421, 0.3208, 0.7421, 0.3208, 0.7248, 0.3381, 0.7248, 0.3381, 0.7421, 0.3208, 0.7421, 0.3208, 0.7248, 0.3381, 0.7248, 0.3381, 0.7421, 0.3208, 0.7421, 0.3208, 0.7248, 0.3381, 0.7248, 0.3381, 0.7421, 0.3208, 0.7421, 0.3208, 0.7248, 0.3381, 0.7248, 0.3381, 0.7421, 0.3208, 0.7421, 0.3208, 0.7248, 0.3381, 0.7248, 0.3381, 0.7421, 0.3208, 0.7421, 0.3208, 0.7248, 0.3381, 0.7248, 0.3381, 0.7421, 0.3208, 0.7421, 0.3208, 0.7248, 0.3381, 0.7248, 0.3381, 0.7421, 0.3208, 0.7421, 0.3208, 0.7248, 0.3381, 0.7248, 0.3381, 0.7421, 0.3208, 0.7421, 0.3208, 0.7248, 0.3381, 0.7248, 0.3381, 0.7421, 0.3208, 0.7421, 0.3208, 0.7248, 0.3381, 0.7248, 0.3381, 0.7421, 0.3208, 0.7421, 0.3208, 0.7248, 0.3381, 0.7248, 0.3381, 0.7421, 0.3208, 0.7421, 0.1923, 0.4435, 0.2125, 0.4435, 0.2125, 0.4637, 0.1923, 0.4637, 0.1923, 0.4435, 0.2125, 0.4435, 0.2125, 0.4637, 0.1923, 0.4637, 0.1923, 0.4435, 0.2125, 0.4435, 0.2125, 0.4637, 0.1923, 0.4637, 0.1923, 0.4435, 0.2125, 0.4435, 0.2125, 0.4637, 0.1923, 0.4637, 0.1978, 0.7877, 0.2139, 0.7877, 0.2139, 0.8039, 0.1978, 0.8039, 0.131, 0.4122, 0.1496, 0.4122, 0.1496, 0.4308, 0.131, 0.4308, 0.131, 0.4122, 0.1496, 0.4122, 0.1496, 0.4308, 0.131, 0.4308, 0.131, 0.4122, 0.1496, 0.4122, 0.1496, 0.4308, 0.131, 0.4308, 0.131, 0.4122, 0.1496, 0.4122, 0.1496, 0.4308, 0.131, 0.4308, 0.131, 0.4122, 0.1496, 0.4122, 0.1496, 0.4308, 0.131, 0.4308, 0.131, 0.4122, 0.1496, 0.4122, 0.1496, 0.4308, 0.131, 0.4308, 0.131, 0.4122, 0.1496, 0.4122, 0.1496, 0.4308, 0.131, 0.4308, 0.131, 0.4122, 0.1496, 0.4122, 0.1496, 0.4308, 0.131, 0.4308, 0.131, 0.4122, 0.1496, 0.4122, 0.1496, 0.4308, 0.131, 0.4308, 0.131, 0.4122, 0.1496, 0.4122, 0.1496, 0.4308, 0.131, 0.4308, 0.131, 0.4122, 0.1496, 0.4122, 0.1496, 0.4308, 0.131, 0.4308, 0.131, 0.4122, 0.1496, 0.4122, 0.1496, 0.4308, 0.131, 0.4308, 0.131, 0.4122, 0.1496, 0.4122, 0.1496, 0.4308, 0.131, 0.4308, 0.1978, 0.7877, 0.2139, 0.7877, 0.2139, 0.8039, 0.1978, 0.8039, 0.1978, 0.7877, 0.2139, 0.7877, 0.2139, 0.8039, 0.1978, 0.8039, 0.1978, 0.7877, 0.2139, 0.7877, 0.2139, 0.8039, 0.1978, 0.8039, 0.131, 0.4122, 0.1496, 0.4122, 0.1496, 0.4308, 0.131, 0.4308, 0.131, 0.4122, 0.1496, 0.4122, 0.1496, 0.4308, 0.131, 0.4308, 0.131, 0.4122, 0.1496, 0.4122, 0.1496, 0.4308, 0.131, 0.4308, 0.131, 0.4122, 0.1496, 0.4122, 0.1496, 0.4308, 0.131, 0.4308, 0.131, 0.4122, 0.1496, 0.4122, 0.1496, 0.4308, 0.131, 0.4308, 0.131, 0.4122, 0.1496, 0.4122, 0.1496, 0.4308, 0.131, 0.4308, 0.131, 0.4122, 0.1496, 0.4122, 0.1496, 0.4308, 0.131, 0.4308, 0.131, 0.4122, 0.1496, 0.4122, 0.1496, 0.4308, 0.131, 0.4308, 0.131, 0.4122, 0.1496, 0.4122, 0.1496, 0.4308, 0.131, 0.4308, 0.131, 0.4122, 0.1496, 0.4122, 0.1496, 0.4308, 0.131, 0.4308, 0.131, 0.4122, 0.1496, 0.4122, 0.1496, 0.4308, 0.131, 0.4308, 0.1006, 0.4745, 0.1196, 0.4745, 0.1196, 0.4935, 0.1006, 0.4935, 0.1006, 0.4745, 0.1196, 0.4745, 0.1196, 0.4935, 0.1006, 0.4935, 0.1006, 0.4745, 0.1196, 0.4745, 0.1196, 0.4935, 0.1006, 0.4935, 0.1006, 0.4745, 0.1196, 0.4745, 0.1196, 0.4935, 0.1006, 0.4935, 0.1006, 0.4745, 0.1196, 0.4745, 0.1196, 0.4935, 0.1006, 0.4935, 0.1006, 0.4745, 0.1196, 0.4745, 0.1196, 0.4935, 0.1006, 0.4935, 0.1006, 0.4745, 0.1196, 0.4745, 0.1196, 0.4935, 0.1006, 0.4935, 0.1006, 0.4745, 0.1196, 0.4745, 0.1196, 0.4935, 0.1006, 0.4935, 0.1006, 0.4745, 0.1196, 0.4745, 0.1196, 0.4935, 0.1006, 0.4935, 0.2266, 0.4445, 0.2448, 0.4445, 0.2448, 0.4627, 0.2266, 0.4627, 0.1006, 0.4745, 0.1196, 0.4745, 0.1196, 0.4935, 0.1006, 0.4935, 0.1006, 0.4745, 0.1196, 0.4745, 0.1196, 0.4935, 0.1006, 0.4935, 0.1006, 0.4745, 0.1196, 0.4745, 0.1196, 0.4935, 0.1006, 0.4935, 0.1006, 0.4745, 0.1196, 0.4745, 0.1196, 0.4935, 0.1006, 0.4935, 0.1006, 0.4745, 0.1196, 0.4745, 0.1196, 0.4935, 0.1006, 0.4935, 0.1006, 0.4745, 0.1196, 0.4745, 0.1196, 0.4935, 0.1006, 0.4935, 0.1006, 0.4745, 0.1196, 0.4745, 0.1196, 0.4935, 0.1006, 0.4935, 0.2357, 0.4627, 0.2421, 0.4601, 0.2448, 0.4536, 0.2421, 0.4472, 0.2357, 0.4445, 0.2293, 0.4472, 0.2266, 0.4536, 0.2293, 0.4601, 0.2266, 0.4445, 0.2448, 0.4445, 0.2448, 0.4627, 0.2266, 0.4627, 0.2266, 0.4445, 0.2448, 0.4445, 0.2448, 0.4627, 0.2266, 0.4627, 0.2266, 0.4445, 0.2448, 0.4445, 0.2448, 0.4627, 0.2266, 0.4627, 0.3208, 0.7248, 0.3381, 0.7248, 0.3381, 0.7421, 0.3208, 0.7421, 0.1948, 0.4455, 0.2121, 0.4455, 0.2121, 0.4628, 0.1948, 0.4628, 0.3208, 0.7248, 0.3381, 0.7248, 0.3381, 0.7421, 0.3208, 0.7248, 0.3381, 0.7248, 0.3381, 0.7421, 0.3208, 0.7421, 0.3208, 0.7248, 0.3381, 0.7248, 0.3381, 0.7421, 0.3208, 0.7421, 0.3208, 0.7248, 0.3381, 0.7248, 0.3381, 0.7421, 0.3208, 0.7421, 0.3208, 0.7248, 0.3381, 0.7248, 0.3381, 0.7421, 0.3208, 0.7421, 0.3208, 0.7248, 0.3381, 0.7248, 0.3381, 0.7421, 0.3208, 0.7421, 0.3208, 0.7248, 0.3381, 0.7248, 0.3381, 0.7421, 0.3208, 0.7248, 0.3381, 0.7248, 0.3381, 0.7421, 0.3208, 0.7421, 0.1948, 0.4455, 0.2121, 0.4455, 0.2121, 0.4628, 0.1948, 0.4628, 0.1948, 0.4455, 0.2121, 0.4455, 0.2121, 0.4628, 0.1948, 0.4628, 0.1948, 0.4455, 0.2121, 0.4455, 0.2121, 0.4628, 0.1948, 0.4628, 0.1948, 0.4455, 0.2121, 0.4455, 0.2121, 0.4628, 0.1948, 0.4628, 0.1948, 0.4455, 0.2121, 0.4455, 0.2121, 0.4628, 0.1948, 0.4628, 0.1948, 0.4455, 0.2121, 0.4455, 0.2121, 0.4628, 0.1948, 0.4628, 0.1948, 0.4455, 0.2121, 0.4455, 0.2121, 0.4628, 0.1948, 0.4455, 0.2121, 0.4455, 0.2121, 0.4628, 0.1948, 0.4628, 0.1948, 0.4455, 0.2121, 0.4455, 0.2121, 0.4628, 0.06882, 0.4436, 0.08616, 0.4436, 0.08616, 0.4609, 0.06882, 0.4609, 0.06882, 0.4436, 0.08616, 0.4436, 0.08616, 0.4609, 0.06882, 0.4609, 0.06882, 0.4436, 0.08616, 0.4436, 0.08616, 0.4609, 0.06882, 0.4609, 0.06882, 0.4436, 0.08616, 0.4436, 0.08616, 0.4609, 0.06882, 0.4609, 0.06882, 0.4436, 0.08616, 0.4436, 0.08616, 0.4609, 0.06882, 0.4609, 0.06882, 0.4436, 0.08616, 0.4436, 0.08616, 0.4609, 0.06882, 0.4609, 0.06882, 0.4436, 0.08616, 0.4436, 0.08616, 0.4609, 0.06882, 0.4609, 0.06882, 0.4436, 0.08616, 0.4436, 0.08616, 0.4609, 0.06882, 0.4609, 0.1001, 0.4455, 0.1174, 0.4455, 0.1174, 0.4628, 0.1001, 0.4628, 0.1001, 0.4455, 0.1174, 0.4455, 0.1174, 0.4628, 0.1001, 0.4628, 0.1001, 0.4455, 0.1174, 0.4455, 0.1174, 0.4628, 0.1001, 0.4628, 0.1001, 0.4455, 0.1174, 0.4455, 0.1174, 0.4628, 0.1001, 0.4628, 0.1005, 0.475, 0.1179, 0.475, 0.1179, 0.4924, 0.1005, 0.4924, 0.1965, 0.475, 0.2138, 0.475, 0.2138, 0.4924, 0.1965, 0.4924, 0.1965, 0.475, 0.2138, 0.475, 0.2138, 0.4924, 0.1965, 0.4924, 0.1965, 0.475, 0.2138, 0.475, 0.2138, 0.4924, 0.1965, 0.4924, 0.1965, 0.475, 0.2138, 0.475, 0.2138, 0.4924, 0.1965, 0.4924, 0.1965, 0.475, 0.2138, 0.475, 0.2138, 0.4924, 0.1965, 0.4924, 0.1965, 0.475, 0.2138, 0.475, 0.2138, 0.4924, 0.1965, 0.4924, 0.1958, 0.4777, 0.2131, 0.4777, 0.2131, 0.4951, 0.1958, 0.4951, 0.1958, 0.4777, 0.2131, 0.4777, 0.2131, 0.4951, 0.1958, 0.4951, 0.1958, 0.4777, 0.2131, 0.4777, 0.2131, 0.4951, 0.1958, 0.4951, 0.1958, 0.4777, 0.2131, 0.4777, 0.2131, 0.4951, 0.1958, 0.4951, 0.1958, 0.4777, 0.2131, 0.4777, 0.2131, 0.4951, 0.1958, 0.4951, 0.1958, 0.4777, 0.2131, 0.4777, 0.2131, 0.4951, 0.1958, 0.4951, 0.1958, 0.4777, 0.2131, 0.4777, 0.2131, 0.4951, 0.1958, 0.4951, 0.03705, 0.7903, 0.05439, 0.7903, 0.05439, 0.8076, 0.03705, 0.8076, 0.1958, 0.4777, 0.2131, 0.4777, 0.2131, 0.4951, 0.1958, 0.4951, 0.1958, 0.4777, 0.2131, 0.4777, 0.2131, 0.4951, 0.1958, 0.4951, 0.1958, 0.4777, 0.2131, 0.4777, 0.2131, 0.4951, 0.1958, 0.4951, 0.1958, 0.4777, 0.2131, 0.4777, 0.2131, 0.4951, 0.1958, 0.4951, 0.1958, 0.4777, 0.2131, 0.4777, 0.2131, 0.4951, 0.1958, 0.4951, 0.1958, 0.4777, 0.2131, 0.4777, 0.2131, 0.4951, 0.1958, 0.4951, 0.1958, 0.4777, 0.2131, 0.4777, 0.2131, 0.4951, 0.1958, 0.4951, 0.1958, 0.4777, 0.2131, 0.4777, 0.2131, 0.4951, 0.1958, 0.4951, 0.1958, 0.4777, 0.2131, 0.4777, 0.2131, 0.4951, 0.1958, 0.4951, 0.1958, 0.4777, 0.2131, 0.4777, 0.2131, 0.4951, 0.1958, 0.4951, 0.1958, 0.4777, 0.2131, 0.4777, 0.2131, 0.4951, 0.1958, 0.4951, 0.1958, 0.4777, 0.2131, 0.4777, 0.2131, 0.4951, 0.1958, 0.4951, 0.03705, 0.7903, 0.05439, 0.7903, 0.05439, 0.8076, 0.03705, 0.8076, 0.1958, 0.4777, 0.2131, 0.4777, 0.2131, 0.4951, 0.1958, 0.4951, 0.1958, 0.4777, 0.2131, 0.4777, 0.2131, 0.4951, 0.1958, 0.4951, 0.1958, 0.4777, 0.2131, 0.4777, 0.2131, 0.4951, 0.1958, 0.4951, 0.1958, 0.4777, 0.2131, 0.4777, 0.2131, 0.4951, 0.1958, 0.4951, 0.1958, 0.4777, 0.2131, 0.4777, 0.2131, 0.4951, 0.1958, 0.4951, 0.1958, 0.4777, 0.2131, 0.4777, 0.2131, 0.4951, 0.1958, 0.4951, 0.1958, 0.4777, 0.2131, 0.4777, 0.2131, 0.4951, 0.1958, 0.4951, 0.1958, 0.4777, 0.2131, 0.4777, 0.2131, 0.4951, 0.1958, 0.4951, 0.1958, 0.4777, 0.2131, 0.4777, 0.2131, 0.4951, 0.1958, 0.4951, 0.1958, 0.4777, 0.2131, 0.4777, 0.2131, 0.4951, 0.1958, 0.4951, 0.1958, 0.4777, 0.2131, 0.4777, 0.2131, 0.4951, 0.1958, 0.4951, 0.1958, 0.4777, 0.2131, 0.4777, 0.2131, 0.4951, 0.1958, 0.4951, 0.03705, 0.7903, 0.05439, 0.7903, 0.05439, 0.8076, 0.03705, 0.8076, 0.1958, 0.4777, 0.2131, 0.4777, 0.2131, 0.4951, 0.1958, 0.4951, 0.1958, 0.4777, 0.2131, 0.4777, 0.2131, 0.4951, 0.1958, 0.4951, 0.1958, 0.4777, 0.2131, 0.4777, 0.2131, 0.4951, 0.1958, 0.4951, 0.1958, 0.4777, 0.2131, 0.4777, 0.2131, 0.4951, 0.1958, 0.4951, 0.1958, 0.4777, 0.2131, 0.4777, 0.2131, 0.4951, 0.1958, 0.4951, 0.1958, 0.4777, 0.2131, 0.4777, 0.2131, 0.4951, 0.1958, 0.4951, 0.1958, 0.4777, 0.2131, 0.4777, 0.2131, 0.4951, 0.1958, 0.4951, 0.1958, 0.4777, 0.2131, 0.4777, 0.2131, 0.4951, 0.1958, 0.4951, 0.1958, 0.4777, 0.2131, 0.4777, 0.2131, 0.4951, 0.1958, 0.4951, 0.1958, 0.4777, 0.2131, 0.4777, 0.2131, 0.4951, 0.1958, 0.4951, 0.1958, 0.4777, 0.2131, 0.4777, 0.2131, 0.4951, 0.1958, 0.4951, 0.1958, 0.4777, 0.2131, 0.4777, 0.2131, 0.4951, 0.1958, 0.4951, 0.03705, 0.7903, 0.05439, 0.7903, 0.05439, 0.8076, 0.03705, 0.8076, 0.1958, 0.4777, 0.2131, 0.4777, 0.2131, 0.4951, 0.1958, 0.4951, 0.1958, 0.4777, 0.2131, 0.4777, 0.2131, 0.4951, 0.1958, 0.4951, 0.1958, 0.4777, 0.2131, 0.4777, 0.2131, 0.4951, 0.1958, 0.4951, 0.1958, 0.4777, 0.2131, 0.4777, 0.2131, 0.4951, 0.1958, 0.4951, 0.1958, 0.4777, 0.2131, 0.4777, 0.2131, 0.4951, 0.1958, 0.4951, 0.1958, 0.4777, 0.2131, 0.4777, 0.2131, 0.4951, 0.1958, 0.4951, 0.1958, 0.4777, 0.2131, 0.4777, 0.2131, 0.4951, 0.1958, 0.4951, 0.1958, 0.4777, 0.2131, 0.4777, 0.2131, 0.4951, 0.1958, 0.4951, 0.1958, 0.4777, 0.2131, 0.4777, 0.2131, 0.4951, 0.1958, 0.4951, 0.1958, 0.4777, 0.2131, 0.4777, 0.2131, 0.4951, 0.1958, 0.4951, 0.1958, 0.4777, 0.2131, 0.4777, 0.2131, 0.4951, 0.1958, 0.4951, 0.1958, 0.4777, 0.2131, 0.4777, 0.2131, 0.4951, 0.1958, 0.4951, 0.03705, 0.7903, 0.05439, 0.7903, 0.05439, 0.8076, 0.03705, 0.8076, 0.1958, 0.4777, 0.2131, 0.4777, 0.2131, 0.4951, 0.1958, 0.4951, 0.1958, 0.4777, 0.2131, 0.4777, 0.2131, 0.4951, 0.1958, 0.4951, 0.1958, 0.4777, 0.2131, 0.4777, 0.2131, 0.4951, 0.1958, 0.4951, 0.1958, 0.4777, 0.2131, 0.4777, 0.2131, 0.4951, 0.1958, 0.4951, 0.1958, 0.4777, 0.2131, 0.4777, 0.2131, 0.4951, 0.1958, 0.4951, 0.1958, 0.4777, 0.2131, 0.4777, 0.2131, 0.4951, 0.1958, 0.4951, 0.1958, 0.4777, 0.2131, 0.4777, 0.2131, 0.4951, 0.1958, 0.4951, 0.1958, 0.4777, 0.2131, 0.4777, 0.2131, 0.4951, 0.1958, 0.4951, 0.1958, 0.4777, 0.2131, 0.4777, 0.2131, 0.4951, 0.1958, 0.4951, 0.1958, 0.4777, 0.2131, 0.4777, 0.2131, 0.4951, 0.1958, 0.4951, 0.1958, 0.4777, 0.2131, 0.4777, 0.2131, 0.4951, 0.1958, 0.4951, 0.1958, 0.4777, 0.2131, 0.4777, 0.2131, 0.4951, 0.1958, 0.4951, 0.03705, 0.7903, 0.05439, 0.7903, 0.05439, 0.8076, 0.03705, 0.8076, 0.1958, 0.4777, 0.2131, 0.4777, 0.2131, 0.4951, 0.1958, 0.4951, 0.1958, 0.4777, 0.2131, 0.4777, 0.2131, 0.4951, 0.1958, 0.4951, 0.1958, 0.4777, 0.2131, 0.4777, 0.2131, 0.4951, 0.1958, 0.4951, 0.1958, 0.4777, 0.2131, 0.4777, 0.2131, 0.4951, 0.1958, 0.4951, 0.1958, 0.4777, 0.2131, 0.4777, 0.2131, 0.4951, 0.1958, 0.4951, 0.1958, 0.4777, 0.2131, 0.4777, 0.2131, 0.4951, 0.1958, 0.4951, 0.1958, 0.4777, 0.2131, 0.4777, 0.2131, 0.4951, 0.1958, 0.4951, 0.1958, 0.4777, 0.2131, 0.4777, 0.2131, 0.4951, 0.1958, 0.4951, 0.1958, 0.4777, 0.2131, 0.4777, 0.2131, 0.4951, 0.1958, 0.4951, 0.1958, 0.4777, 0.2131, 0.4777, 0.2131, 0.4951, 0.1958, 0.4951, 0.1958, 0.4777, 0.2131, 0.4777, 0.2131, 0.4951, 0.1958, 0.4951, 0.1958, 0.4777, 0.2131, 0.4777, 0.2131, 0.4951, 0.1958, 0.4951, 0.03705, 0.7903, 0.05439, 0.7903, 0.05439, 0.8076, 0.03705, 0.8076, 0.1958, 0.4777, 0.2131, 0.4777, 0.2131, 0.4951, 0.1958, 0.4951, 0.1958, 0.4777, 0.2131, 0.4777, 0.2131, 0.4951, 0.1958, 0.4951, 0.1958, 0.4777, 0.2131, 0.4777, 0.2131, 0.4951, 0.1958, 0.4951, 0.1958, 0.4777, 0.2131, 0.4777, 0.2131, 0.4951, 0.1958, 0.4951, 0.1958, 0.4777, 0.2131, 0.4777, 0.2131, 0.4951, 0.1958, 0.4951, 0.1958, 0.4777, 0.2131, 0.4777, 0.2131, 0.4951, 0.1958, 0.4951, 0.1958, 0.4777, 0.2131, 0.4777, 0.2131, 0.4951, 0.1958, 0.4951, 0.1958, 0.4777, 0.2131, 0.4777, 0.2131, 0.4951, 0.1958, 0.4951, 0.1958, 0.4777, 0.2131, 0.4777, 0.2131, 0.4951, 0.1958, 0.4951, 0.1958, 0.4777, 0.2131, 0.4777, 0.2131, 0.4951, 0.1958, 0.4951, 0.1958, 0.4777, 0.2131, 0.4777, 0.2131, 0.4951, 0.1958, 0.4951, 0.1958, 0.4777, 0.2131, 0.4777, 0.2131, 0.4951, 0.1958, 0.4951, 0.03705, 0.7903, 0.05439, 0.7903, 0.05439, 0.8076, 0.03705, 0.8076, 0.1958, 0.4777, 0.2131, 0.4777, 0.2131, 0.4951, 0.1958, 0.4951, 0.1958, 0.4777, 0.2131, 0.4777, 0.2131, 0.4951, 0.1958, 0.4951, 0.1958, 0.4777, 0.2131, 0.4777, 0.2131, 0.4951, 0.1958, 0.4951, 0.1958, 0.4777, 0.2131, 0.4777, 0.2131, 0.4951, 0.1958, 0.4951, 0.1958, 0.4777, 0.2131, 0.4777, 0.2131, 0.4951, 0.1958, 0.4951, 0.1958, 0.4777, 0.2131, 0.4777, 0.2131, 0.4951, 0.1958, 0.4951, 0.1958, 0.4777, 0.2131, 0.4777, 0.2131, 0.4951, 0.1958, 0.4951, 0.1958, 0.4777, 0.2131, 0.4777, 0.2131, 0.4951, 0.1958, 0.4951, 0.1958, 0.4777, 0.2131, 0.4777, 0.2131, 0.4951, 0.1958, 0.4951, 0.1958, 0.4777, 0.2131, 0.4777, 0.2131, 0.4951, 0.1958, 0.4951, 0.1958, 0.4777, 0.2131, 0.4777, 0.2131, 0.4951, 0.1958, 0.4951, 0.1958, 0.4777, 0.2131, 0.4777, 0.2131, 0.4951, 0.1958, 0.4951, 0.03705, 0.7903, 0.05439, 0.7903, 0.05439, 0.8076, 0.03705, 0.8076, 0.1958, 0.4777, 0.2131, 0.4777, 0.2131, 0.4951, 0.1958, 0.4951, 0.1958, 0.4777, 0.2131, 0.4777, 0.2131, 0.4951, 0.1958, 0.4951, 0.1958, 0.4777, 0.2131, 0.4777, 0.2131, 0.4951, 0.1958, 0.4951, 0.1958, 0.4777, 0.2131, 0.4777, 0.2131, 0.4951, 0.1958, 0.4951, 0.1958, 0.4777, 0.2131, 0.4777, 0.2131, 0.4951, 0.1958, 0.4951, 0.1958, 0.4777, 0.2131, 0.4777, 0.2131, 0.4951, 0.1958, 0.4951, 0.1958, 0.4777, 0.2131, 0.4777, 0.2131, 0.4951, 0.1958, 0.4951, 0.1958, 0.4777, 0.2131, 0.4777, 0.2131, 0.4951, 0.1958, 0.4951, 0.1958, 0.4777, 0.2131, 0.4777, 0.2131, 0.4951, 0.1958, 0.4951, 0.1958, 0.4777, 0.2131, 0.4777, 0.2131, 0.4951, 0.1958, 0.4951, 0.1958, 0.4777, 0.2131, 0.4777, 0.2131, 0.4951, 0.1958, 0.4951, 0.1958, 0.4777, 0.2131, 0.4777, 0.2131, 0.4951, 0.1958, 0.4951, 0.03705, 0.7903, 0.05439, 0.7903, 0.05439, 0.8076, 0.03705, 0.8076, 0.1958, 0.4777, 0.2131, 0.4777, 0.2131, 0.4951, 0.1958, 0.4951, 0.1958, 0.4777, 0.2131, 0.4777, 0.2131, 0.4951, 0.1958, 0.4951, 0.1958, 0.4777, 0.2131, 0.4777, 0.2131, 0.4951, 0.1958, 0.4951, 0.1958, 0.4777, 0.2131, 0.4777, 0.2131, 0.4951, 0.1958, 0.4951, 0.1958, 0.4777, 0.2131, 0.4777, 0.2131, 0.4951, 0.1958, 0.4951, 0.1958, 0.4777, 0.2131, 0.4777, 0.2131, 0.4951, 0.1958, 0.4951, 0.1958, 0.4777, 0.2131, 0.4777, 0.2131, 0.4951, 0.1958, 0.4951, 0.1958, 0.4777, 0.2131, 0.4777, 0.2131, 0.4951, 0.1958, 0.4951, 0.1958, 0.4777, 0.2131, 0.4777, 0.2131, 0.4951, 0.1958, 0.4951, 0.1958, 0.4777, 0.2131, 0.4777, 0.2131, 0.4951, 0.1958, 0.4951, 0.1958, 0.4777, 0.2131, 0.4777, 0.2131, 0.4951, 0.1958, 0.4951, 0.1958, 0.4777, 0.2131, 0.4777, 0.2131, 0.4951, 0.1958, 0.4951, 0.03705, 0.7903, 0.05439, 0.7903, 0.05439, 0.8076, 0.03705, 0.8076, 0.1958, 0.4777, 0.2131, 0.4777, 0.2131, 0.4951, 0.1958, 0.4951, 0.1958, 0.4777, 0.2131, 0.4777, 0.2131, 0.4951, 0.1958, 0.4951, 0.1958, 0.4777, 0.2131, 0.4777, 0.2131, 0.4951, 0.1958, 0.4951, 0.1958, 0.4777, 0.2131, 0.4777, 0.2131, 0.4951, 0.1958, 0.4951, 0.1958, 0.4777, 0.2131, 0.4777, 0.2131, 0.4951, 0.1958, 0.4951, 0.1958, 0.4777, 0.2131, 0.4777, 0.2131, 0.4951, 0.1958, 0.4951, 0.1958, 0.4777, 0.2131, 0.4777, 0.2131, 0.4951, 0.1958, 0.4951, 0.1958, 0.4777, 0.2131, 0.4777, 0.2131, 0.4951, 0.1958, 0.4951, 0.1958, 0.4777, 0.2131, 0.4777, 0.2131, 0.4951, 0.1958, 0.4951, 0.1958, 0.4777, 0.2131, 0.4777, 0.2131, 0.4951, 0.1958, 0.4951, 0.1958, 0.4777, 0.2131, 0.4777, 0.2131, 0.4951, 0.1958, 0.4951, 0.1958, 0.4777, 0.2131, 0.4777, 0.2131, 0.4951, 0.1958, 0.4951, 0.03705, 0.7903, 0.05439, 0.7903, 0.05439, 0.8076, 0.03705, 0.8076, 0.1958, 0.4777, 0.2131, 0.4777, 0.2131, 0.4951, 0.1958, 0.4951, 0.1958, 0.4777, 0.2131, 0.4777, 0.2131, 0.4951, 0.1958, 0.4951, 0.1958, 0.4777, 0.2131, 0.4777, 0.2131, 0.4951, 0.1958, 0.4951, 0.1958, 0.4777, 0.2131, 0.4777, 0.2131, 0.4951, 0.1958, 0.4951, 0.1958, 0.4777, 0.2131, 0.4777, 0.2131, 0.4951, 0.1958, 0.4951, 0.1958, 0.4777, 0.2131, 0.4777, 0.2131, 0.4951, 0.1958, 0.4951, 0.1958, 0.4777, 0.2131, 0.4777, 0.2131, 0.4951, 0.1958, 0.4951, 0.1958, 0.4777, 0.2131, 0.4777, 0.2131, 0.4951, 0.1958, 0.4951, 0.1958, 0.4777, 0.2131, 0.4777, 0.2131, 0.4951, 0.1958, 0.4951, 0.1958, 0.4777, 0.2131, 0.4777, 0.2131, 0.4951, 0.1958, 0.4951, 0.1958, 0.4777, 0.2131, 0.4777, 0.2131, 0.4951, 0.1958, 0.4951, 0.1958, 0.4777, 0.2131, 0.4777, 0.2131, 0.4951, 0.1958, 0.4951, 0.03705, 0.7903, 0.05439, 0.7903, 0.05439, 0.8076, 0.03705, 0.8076, 0.1958, 0.4777, 0.2131, 0.4777, 0.2131, 0.4951, 0.1958, 0.4951, 0.1958, 0.4777, 0.2131, 0.4777, 0.2131, 0.4951, 0.1958, 0.4951, 0.1958, 0.4777, 0.2131, 0.4777, 0.2131, 0.4951, 0.1958, 0.4951, 0.1958, 0.4777, 0.2131, 0.4777, 0.2131, 0.4951, 0.1958, 0.4951, 0.1958, 0.4777, 0.2131, 0.4777, 0.2131, 0.4951, 0.1958, 0.4951, 0.1958, 0.4777, 0.2131, 0.4777, 0.2131, 0.4951, 0.1958, 0.4951, 0.1958, 0.4777, 0.2131, 0.4777, 0.2131, 0.4951, 0.1958, 0.4951, 0.1958, 0.4777, 0.2131, 0.4777, 0.2131, 0.4951, 0.1958, 0.4951, 0.1958, 0.4777, 0.2131, 0.4777, 0.2131, 0.4951, 0.1958, 0.4951, 0.1958, 0.4777, 0.2131, 0.4777, 0.2131, 0.4951, 0.1958, 0.4951, 0.1958, 0.4777, 0.2131, 0.4777, 0.2131, 0.4951, 0.1958, 0.4951, 0.1958, 0.4777, 0.2131, 0.4777, 0.2131, 0.4951, 0.1958, 0.4951, 0.03705, 0.7903, 0.05439, 0.7903, 0.05439, 0.8076, 0.03705, 0.8076, 0.1958, 0.4777, 0.2131, 0.4777, 0.2131, 0.4951, 0.1958, 0.4951, 0.1958, 0.4777, 0.2131, 0.4777, 0.2131, 0.4951, 0.1958, 0.4951, 0.1958, 0.4777, 0.2131, 0.4777, 0.2131, 0.4951, 0.1958, 0.4951, 0.1958, 0.4777, 0.2131, 0.4777, 0.2131, 0.4951, 0.1958, 0.4951, 0.1958, 0.4777, 0.2131, 0.4777, 0.2131, 0.4951, 0.1958, 0.4951, 0.1958, 0.4777, 0.2131, 0.4777, 0.2131, 0.4951, 0.1958, 0.4951, 0.1958, 0.4777, 0.2131, 0.4777, 0.2131, 0.4951, 0.1958, 0.4951, 0.1958, 0.4777, 0.2131, 0.4777, 0.2131, 0.4951, 0.1958, 0.4951, 0.1958, 0.4777, 0.2131, 0.4777, 0.2131, 0.4951, 0.1958, 0.4951, 0.1958, 0.4777, 0.2131, 0.4777, 0.2131, 0.4951, 0.1958, 0.4951, 0.1958, 0.4777, 0.2131, 0.4777, 0.2131, 0.4951, 0.1958, 0.4951, 0.1958, 0.4777, 0.2131, 0.4777, 0.2131, 0.4951, 0.1958, 0.4951, 0.03705, 0.7903, 0.05439, 0.7903, 0.05439, 0.8076, 0.03705, 0.8076, 0.1958, 0.4777, 0.2131, 0.4777, 0.2131, 0.4951, 0.1958, 0.4951, 0.1958, 0.4777, 0.2131, 0.4777, 0.2131, 0.4951, 0.1958, 0.4951, 0.1958, 0.4777, 0.2131, 0.4777, 0.2131, 0.4951, 0.1958, 0.4951, 0.1958, 0.4777, 0.2131, 0.4777, 0.2131, 0.4951, 0.1958, 0.4951, 0.1958, 0.4777, 0.2131, 0.4777, 0.2131, 0.4951, 0.1958, 0.4951, 0.1958, 0.4777, 0.2131, 0.4777, 0.2131, 0.4951, 0.1958, 0.4951, 0.1958, 0.4777, 0.2131, 0.4777, 0.2131, 0.4951, 0.1958, 0.4951, 0.1958, 0.4777, 0.2131, 0.4777, 0.2131, 0.4951, 0.1958, 0.4951, 0.1958, 0.4777, 0.2131, 0.4777, 0.2131, 0.4951, 0.1958, 0.4951, 0.1958, 0.4777, 0.2131, 0.4777, 0.2131, 0.4951, 0.1958, 0.4951, 0.1958, 0.4777, 0.2131, 0.4777, 0.2131, 0.4951, 0.1958, 0.4951, 0.1958, 0.4777, 0.2131, 0.4777, 0.2131, 0.4951, 0.1958, 0.4951, 0.03705, 0.7903, 0.05439, 0.7903, 0.05439, 0.8076, 0.03705, 0.8076, 0.1958, 0.4777, 0.2131, 0.4777, 0.2131, 0.4951, 0.1958, 0.4951, 0.1958, 0.4777, 0.2131, 0.4777, 0.2131, 0.4951, 0.1958, 0.4951, 0.1958, 0.4777, 0.2131, 0.4777, 0.2131, 0.4951, 0.1958, 0.4951, 0.1958, 0.4777, 0.2131, 0.4777, 0.2131, 0.4951, 0.1958, 0.4951, 0.1958, 0.4777, 0.2131, 0.4777, 0.2131, 0.4951, 0.1958, 0.4951])
me_plane.materials.append(mat_material_003)
me_plane.use_remesh_preserve_volume = False
me_plane.use_remesh_preserve_attributes = False
me_plane.use_mirror_vertex_groups = False
me_plane.update()

# ---- objects
ob_lamp = bpy.data.objects.new('Lamp', light_lamp)
ob_camera = bpy.data.objects.new('Camera', cam_camera)
ob_plane = bpy.data.objects.new('Plane', me_plane)

# ---- transforms, parenting, visibility, modifiers, constraints
ob_lamp.location = (4.076, 1.005, 5.904)
ob_lamp.rotation_euler = (0.6503, 0.05522, 1.866)
ob_lamp.lock_rotations_4d = False
ob_lamp.empty_display_type = 'ARROWS'
ob_lamp.color = (0.0, 0.0, 0.0, 0.0)
ob_lamp.lineart.crease_threshold = 0.0
ob_camera.location = (7.481, -6.508, 5.344)
ob_camera.rotation_euler = (1.109, 0.0, 0.8149)
ob_camera.lock_rotations_4d = False
ob_camera.empty_display_type = 'ARROWS'
ob_camera.color = (0.0, 0.0, 0.0, 0.0)
ob_camera.display_type = 'WIRE'
ob_camera.lineart.crease_threshold = 0.0
ob_plane.location = (0.0, 0.0, 0.0)
ob_plane.lineart.crease_threshold = 0.0

# ---- collection membership
col_collection_1.objects.link(ob_lamp)
col_collection_1.objects.link(ob_camera)
col_collection_2.objects.link(ob_plane)

# ---- scene / render settings (as saved in the file)
scene.camera = ob_camera
scene.frame_start = 1; scene.frame_end = 250; scene.frame_set(1)
scene.render.engine = 'BLENDER_EEVEE_NEXT'
scene.render.resolution_percentage = 50
scene.render.dither_intensity = 0.0
scene.cycles.use_denoising = False
scene.cycles.samples = 128
scene.cycles.sampling_pattern = 'TABULATED_SOBOL'
scene.cycles.use_adaptive_sampling = False
scene.cycles.use_light_tree = False
scene.cycles.blur_glossy = 0.0
scene.cycles.sample_clamp_indirect = 0.0
scene.view_settings.view_transform = 'Standard'
bpy.context.view_layer.update()
